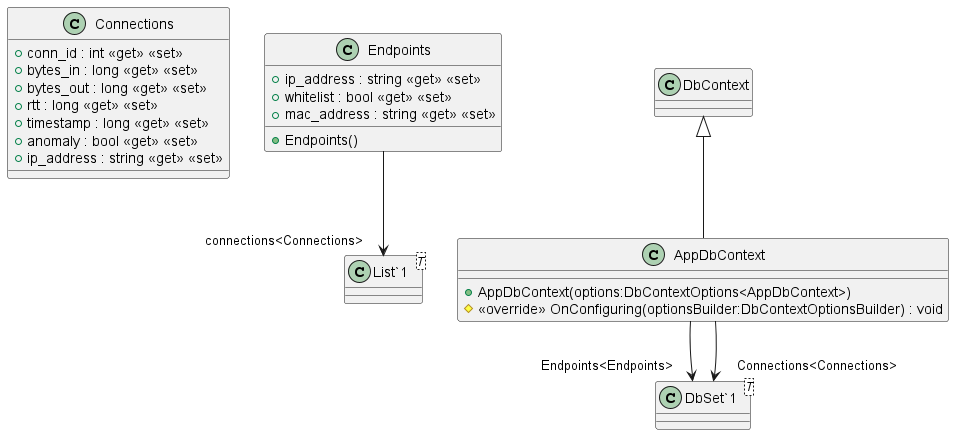

The diagram above was rendered by PlantUML. Its source (embedded in the PNG):
@startuml
class Connections {
    + conn_id : int <<get>> <<set>>
    + bytes_in : long <<get>> <<set>>
    + bytes_out : long <<get>> <<set>>
    + rtt : long <<get>> <<set>>
    + timestamp : long <<get>> <<set>>
    + anomaly : bool <<get>> <<set>>
    + ip_address : string <<get>> <<set>>
}
class Endpoints {
    + ip_address : string <<get>> <<set>>
    + whitelist : bool <<get>> <<set>>
    + mac_address : string <<get>> <<set>>
    + Endpoints()
}
class AppDbContext {
    + AppDbContext(options:DbContextOptions<AppDbContext>)
    # <<override>> OnConfiguring(optionsBuilder:DbContextOptionsBuilder) : void
}
class "List`1"<T> {
}
class "DbSet`1"<T> {
}
Endpoints --> "connections<Connections>" "List`1"
DbContext <|-- AppDbContext
AppDbContext --> "Endpoints<Endpoints>" "DbSet`1"
AppDbContext --> "Connections<Connections>" "DbSet`1"
@enduml